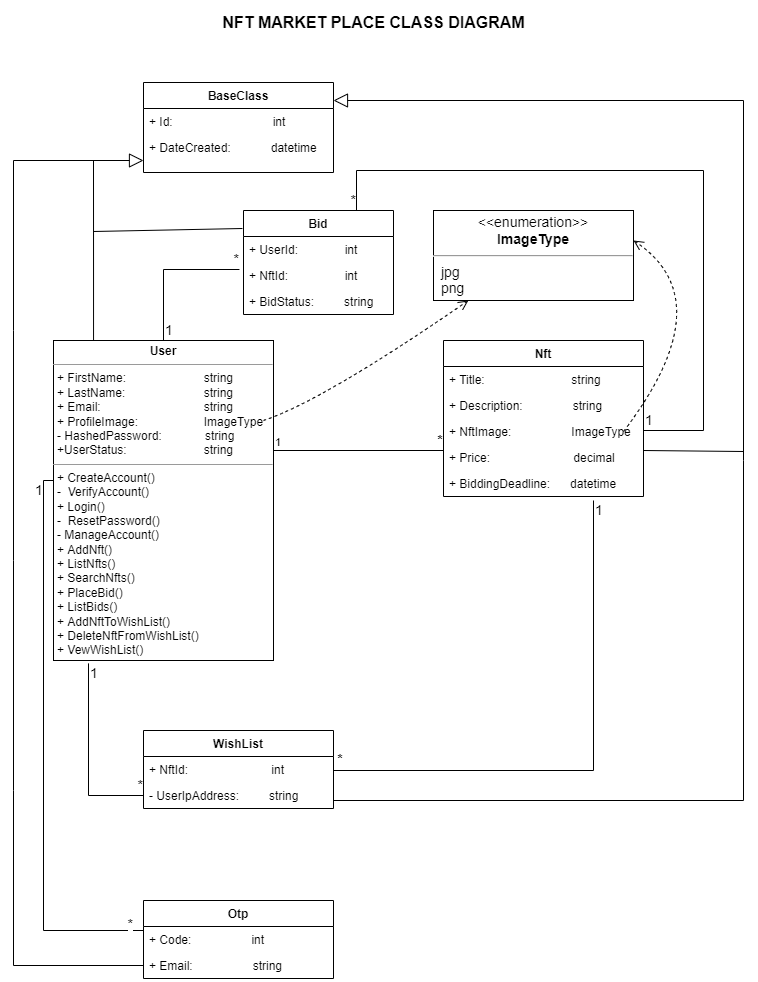

The diagram above was exported from draw.io. Its source (the exported page's mxGraphModel, read from the mxfile embedded in the PNG):
<mxGraphModel dx="1422" dy="1900" grid="1" gridSize="10" guides="1" tooltips="1" connect="1" arrows="1" fold="1" page="1" pageScale="1" pageWidth="850" pageHeight="1100" math="0" shadow="0">
  <root>
    <mxCell id="0" />
    <mxCell id="1" parent="0" />
    <mxCell id="7ONmVwl7_lu0e7b5jEYN-1" value="&lt;p style=&quot;margin:0px;margin-top:4px;text-align:center;&quot;&gt;&lt;b&gt;User&lt;/b&gt;&lt;/p&gt;&lt;hr size=&quot;1&quot;&gt;&lt;p style=&quot;margin:0px;margin-left:4px;&quot;&gt;&lt;span style=&quot;background-color: initial;&quot;&gt;+ FirstName: &lt;/span&gt;&lt;span style=&quot;background-color: initial;&quot;&gt;&#09;&lt;/span&gt;&lt;span style=&quot;background-color: initial;&quot;&gt;&#09;&lt;/span&gt;&lt;span style=&quot;background-color: initial;&quot;&gt;&#09;&lt;/span&gt;&lt;span style=&quot;background-color: initial;&quot;&gt;&amp;nbsp; &amp;nbsp; &lt;span style=&quot;white-space: pre;&quot;&gt;&#09;&lt;/span&gt;&lt;span style=&quot;white-space: pre;&quot;&gt;&#09;&lt;/span&gt;&amp;nbsp; &amp;nbsp; string&lt;/span&gt;&lt;br&gt;&lt;/p&gt;&lt;p style=&quot;margin:0px;margin-left:4px;&quot;&gt;+ LastName: &lt;span style=&quot;&quot;&gt;&#09;&lt;/span&gt;&lt;span style=&quot;&quot;&gt;&#09;&lt;/span&gt;&lt;span style=&quot;&quot;&gt;&#09;&lt;/span&gt;&amp;nbsp; &amp;nbsp; &lt;span style=&quot;white-space: pre;&quot;&gt;&#09;&lt;/span&gt;&lt;span style=&quot;white-space: pre;&quot;&gt;&#09;&lt;/span&gt;&amp;nbsp; &amp;nbsp; string&lt;/p&gt;&lt;p style=&quot;margin:0px;margin-left:4px;&quot;&gt;+ Email:&lt;span style=&quot;&quot;&gt;&#09;&lt;/span&gt;&amp;nbsp; &amp;nbsp; &amp;nbsp; &lt;span style=&quot;&quot;&gt;&#09;&lt;/span&gt;&lt;span style=&quot;&quot;&gt;&#09;&lt;/span&gt;&lt;span style=&quot;&quot;&gt;&#09;&lt;/span&gt;&amp;nbsp; &amp;nbsp; &lt;span style=&quot;white-space: pre;&quot;&gt;&#09;&lt;/span&gt;&lt;span style=&quot;white-space: pre;&quot;&gt;&#09;&lt;/span&gt;&amp;nbsp; &amp;nbsp; string&lt;/p&gt;&lt;p style=&quot;margin:0px;margin-left:4px;&quot;&gt;+ ProfileImage:&lt;span style=&quot;&quot;&gt;&#09;&lt;span style=&quot;&quot;&gt;&#09;&lt;/span&gt; &lt;/span&gt;&amp;nbsp; &amp;nbsp;&lt;span style=&quot;white-space: pre;&quot;&gt;&#09;&lt;/span&gt;&lt;span style=&quot;white-space: pre;&quot;&gt;&#09;&amp;nbsp;&lt;/span&gt;&amp;nbsp; &amp;nbsp;ImageType&lt;/p&gt;&lt;p style=&quot;margin:0px;margin-left:4px;&quot;&gt;- HashedPassword:&lt;span style=&quot;&quot;&gt;&#09;&lt;/span&gt;&amp;nbsp; &amp;nbsp; &amp;nbsp; &amp;nbsp; &amp;nbsp; &amp;nbsp; string&lt;/p&gt;&lt;p style=&quot;margin:0px;margin-left:4px;&quot;&gt;+UserStatus:&lt;span style=&quot;&quot;&gt;&#09;&lt;/span&gt;&lt;span style=&quot;&quot;&gt;&#09;&lt;/span&gt;&lt;span style=&quot;&quot;&gt;&#09;&lt;/span&gt;&amp;nbsp; &amp;nbsp; &lt;span style=&quot;white-space: pre;&quot;&gt;&#09;&lt;/span&gt;&lt;span style=&quot;white-space: pre;&quot;&gt;&#09;&lt;/span&gt;&amp;nbsp; &amp;nbsp; string&lt;/p&gt;&lt;hr size=&quot;1&quot;&gt;&lt;p style=&quot;margin:0px;margin-left:4px;&quot;&gt;+ CreateAccount()&lt;/p&gt;&lt;p style=&quot;margin:0px;margin-left:4px;&quot;&gt;-&amp;nbsp; VerifyAccount()&lt;br&gt;&lt;/p&gt;&lt;p style=&quot;margin:0px;margin-left:4px;&quot;&gt;+ Login()&lt;/p&gt;&lt;p style=&quot;margin:0px;margin-left:4px;&quot;&gt;-&amp;nbsp; ResetPassword()&lt;/p&gt;&lt;p style=&quot;margin:0px;margin-left:4px;&quot;&gt;- ManageAccount()&lt;/p&gt;&lt;p style=&quot;margin:0px;margin-left:4px;&quot;&gt;+ AddNft()&lt;/p&gt;&lt;p style=&quot;margin:0px;margin-left:4px;&quot;&gt;+ ListNfts()&lt;/p&gt;&lt;p style=&quot;margin:0px;margin-left:4px;&quot;&gt;+ SearchNfts()&lt;/p&gt;&lt;p style=&quot;margin:0px;margin-left:4px;&quot;&gt;+ PlaceBid()&lt;/p&gt;&lt;p style=&quot;margin:0px;margin-left:4px;&quot;&gt;+ ListBids()&lt;/p&gt;&lt;p style=&quot;margin:0px;margin-left:4px;&quot;&gt;+ AddNftToWishList()&lt;/p&gt;&lt;p style=&quot;margin:0px;margin-left:4px;&quot;&gt;+ DeleteNftFromWishList()&lt;/p&gt;&lt;p style=&quot;margin:0px;margin-left:4px;&quot;&gt;+ VewWishList()&lt;br&gt;&lt;br&gt;&lt;/p&gt;&lt;p style=&quot;margin:0px;margin-left:4px;&quot;&gt;&lt;br&gt;&lt;/p&gt;&lt;p style=&quot;margin:0px;margin-left:4px;&quot;&gt;&lt;br&gt;&lt;/p&gt;" style="verticalAlign=top;align=left;overflow=fill;fontSize=12;fontFamily=Helvetica;html=1;" vertex="1" parent="1">
      <mxGeometry x="80" y="110" width="220" height="320" as="geometry" />
    </mxCell>
    <mxCell id="7ONmVwl7_lu0e7b5jEYN-3" value="Nft" style="swimlane;fontStyle=1;childLayout=stackLayout;horizontal=1;startSize=26;fillColor=none;horizontalStack=0;resizeParent=1;resizeParentMax=0;resizeLast=0;collapsible=1;marginBottom=0;" vertex="1" parent="1">
      <mxGeometry x="470" y="110" width="200" height="156" as="geometry" />
    </mxCell>
    <mxCell id="7ONmVwl7_lu0e7b5jEYN-5" value="+ Title:                          string" style="text;strokeColor=none;fillColor=none;align=left;verticalAlign=top;spacingLeft=4;spacingRight=4;overflow=hidden;rotatable=0;points=[[0,0.5],[1,0.5]];portConstraint=eastwest;" vertex="1" parent="7ONmVwl7_lu0e7b5jEYN-3">
      <mxGeometry y="26" width="200" height="26" as="geometry" />
    </mxCell>
    <mxCell id="7ONmVwl7_lu0e7b5jEYN-6" value="+ Description:               string" style="text;strokeColor=none;fillColor=none;align=left;verticalAlign=top;spacingLeft=4;spacingRight=4;overflow=hidden;rotatable=0;points=[[0,0.5],[1,0.5]];portConstraint=eastwest;" vertex="1" parent="7ONmVwl7_lu0e7b5jEYN-3">
      <mxGeometry y="52" width="200" height="26" as="geometry" />
    </mxCell>
    <mxCell id="7ONmVwl7_lu0e7b5jEYN-7" value="+ NftImage:                  ImageType" style="text;strokeColor=none;fillColor=none;align=left;verticalAlign=top;spacingLeft=4;spacingRight=4;overflow=hidden;rotatable=0;points=[[0,0.5],[1,0.5]];portConstraint=eastwest;" vertex="1" parent="7ONmVwl7_lu0e7b5jEYN-3">
      <mxGeometry y="78" width="200" height="26" as="geometry" />
    </mxCell>
    <mxCell id="7ONmVwl7_lu0e7b5jEYN-8" value="+ Price:                         decimal" style="text;strokeColor=none;fillColor=none;align=left;verticalAlign=top;spacingLeft=4;spacingRight=4;overflow=hidden;rotatable=0;points=[[0,0.5],[1,0.5]];portConstraint=eastwest;" vertex="1" parent="7ONmVwl7_lu0e7b5jEYN-3">
      <mxGeometry y="104" width="200" height="26" as="geometry" />
    </mxCell>
    <mxCell id="7ONmVwl7_lu0e7b5jEYN-10" value="+ BiddingDeadline:      datetime" style="text;strokeColor=none;fillColor=none;align=left;verticalAlign=top;spacingLeft=4;spacingRight=4;overflow=hidden;rotatable=0;points=[[0,0.5],[1,0.5]];portConstraint=eastwest;" vertex="1" parent="7ONmVwl7_lu0e7b5jEYN-3">
      <mxGeometry y="130" width="200" height="26" as="geometry" />
    </mxCell>
    <mxCell id="7ONmVwl7_lu0e7b5jEYN-17" value="WishList" style="swimlane;fontStyle=1;childLayout=stackLayout;horizontal=1;startSize=26;fillColor=none;horizontalStack=0;resizeParent=1;resizeParentMax=0;resizeLast=0;collapsible=1;marginBottom=0;" vertex="1" parent="1">
      <mxGeometry x="170" y="500" width="190" height="78" as="geometry" />
    </mxCell>
    <mxCell id="7ONmVwl7_lu0e7b5jEYN-73" value="+ NftId:                         int" style="text;strokeColor=none;fillColor=none;align=left;verticalAlign=top;spacingLeft=4;spacingRight=4;overflow=hidden;rotatable=0;points=[[0,0.5],[1,0.5]];portConstraint=eastwest;" vertex="1" parent="7ONmVwl7_lu0e7b5jEYN-17">
      <mxGeometry y="26" width="190" height="26" as="geometry" />
    </mxCell>
    <mxCell id="7ONmVwl7_lu0e7b5jEYN-19" value="- UserIpAddress:         string" style="text;strokeColor=none;fillColor=none;align=left;verticalAlign=top;spacingLeft=4;spacingRight=4;overflow=hidden;rotatable=0;points=[[0,0.5],[1,0.5]];portConstraint=eastwest;" vertex="1" parent="7ONmVwl7_lu0e7b5jEYN-17">
      <mxGeometry y="52" width="190" height="26" as="geometry" />
    </mxCell>
    <mxCell id="7ONmVwl7_lu0e7b5jEYN-21" value="Otp" style="swimlane;fontStyle=1;childLayout=stackLayout;horizontal=1;startSize=26;fillColor=none;horizontalStack=0;resizeParent=1;resizeParentMax=0;resizeLast=0;collapsible=1;marginBottom=0;" vertex="1" parent="1">
      <mxGeometry x="170" y="670" width="190" height="78" as="geometry" />
    </mxCell>
    <mxCell id="7ONmVwl7_lu0e7b5jEYN-23" value="+ Code:                  int" style="text;strokeColor=none;fillColor=none;align=left;verticalAlign=top;spacingLeft=4;spacingRight=4;overflow=hidden;rotatable=0;points=[[0,0.5],[1,0.5]];portConstraint=eastwest;" vertex="1" parent="7ONmVwl7_lu0e7b5jEYN-21">
      <mxGeometry y="26" width="190" height="26" as="geometry" />
    </mxCell>
    <mxCell id="7ONmVwl7_lu0e7b5jEYN-76" value="+ Email:                  string" style="text;strokeColor=none;fillColor=none;align=left;verticalAlign=top;spacingLeft=4;spacingRight=4;overflow=hidden;rotatable=0;points=[[0,0.5],[1,0.5]];portConstraint=eastwest;" vertex="1" parent="7ONmVwl7_lu0e7b5jEYN-21">
      <mxGeometry y="52" width="190" height="26" as="geometry" />
    </mxCell>
    <mxCell id="7ONmVwl7_lu0e7b5jEYN-29" value="" style="endArrow=none;html=1;edgeStyle=orthogonalEdgeStyle;rounded=0;entryX=0;entryY=0.5;entryDx=0;entryDy=0;" edge="1" parent="1" target="7ONmVwl7_lu0e7b5jEYN-6">
      <mxGeometry relative="1" as="geometry">
        <mxPoint x="300" y="201" as="sourcePoint" />
        <mxPoint x="440" y="200" as="targetPoint" />
        <Array as="points">
          <mxPoint x="300" y="220" />
          <mxPoint x="470" y="220" />
        </Array>
      </mxGeometry>
    </mxCell>
    <mxCell id="7ONmVwl7_lu0e7b5jEYN-30" value="1" style="edgeLabel;resizable=0;html=1;align=left;verticalAlign=bottom;" connectable="0" vertex="1" parent="7ONmVwl7_lu0e7b5jEYN-29">
      <mxGeometry x="-1" relative="1" as="geometry">
        <mxPoint y="19" as="offset" />
      </mxGeometry>
    </mxCell>
    <mxCell id="7ONmVwl7_lu0e7b5jEYN-31" value="&lt;font style=&quot;font-size: 14px;&quot;&gt;&lt;b&gt;*&lt;/b&gt;&lt;/font&gt;" style="edgeLabel;resizable=0;html=1;align=right;verticalAlign=bottom;" connectable="0" vertex="1" parent="7ONmVwl7_lu0e7b5jEYN-29">
      <mxGeometry x="1" relative="1" as="geometry">
        <mxPoint y="45" as="offset" />
      </mxGeometry>
    </mxCell>
    <mxCell id="7ONmVwl7_lu0e7b5jEYN-54" value="" style="endArrow=none;html=1;edgeStyle=orthogonalEdgeStyle;rounded=0;fontSize=14;entryX=1;entryY=0.5;entryDx=0;entryDy=0;" edge="1" parent="1" target="7ONmVwl7_lu0e7b5jEYN-19">
      <mxGeometry relative="1" as="geometry">
        <mxPoint x="620" y="270" as="sourcePoint" />
        <mxPoint x="810" y="260" as="targetPoint" />
        <Array as="points">
          <mxPoint x="620" y="540" />
          <mxPoint x="360" y="540" />
        </Array>
      </mxGeometry>
    </mxCell>
    <mxCell id="7ONmVwl7_lu0e7b5jEYN-55" value="1" style="edgeLabel;resizable=0;html=1;align=left;verticalAlign=bottom;fontSize=14;strokeColor=default;" connectable="0" vertex="1" parent="7ONmVwl7_lu0e7b5jEYN-54">
      <mxGeometry x="-1" relative="1" as="geometry">
        <mxPoint y="20" as="offset" />
      </mxGeometry>
    </mxCell>
    <mxCell id="7ONmVwl7_lu0e7b5jEYN-60" value="&lt;font style=&quot;font-size: 14px;&quot;&gt;&lt;b&gt;*&lt;/b&gt;&lt;/font&gt;" style="edgeLabel;resizable=0;html=1;align=right;verticalAlign=bottom;" connectable="0" vertex="1" parent="1">
      <mxGeometry x="370" y="539" as="geometry" />
    </mxCell>
    <mxCell id="7ONmVwl7_lu0e7b5jEYN-61" value="" style="endArrow=none;html=1;edgeStyle=orthogonalEdgeStyle;rounded=0;fontSize=14;entryX=0;entryY=0.5;entryDx=0;entryDy=0;exitX=0.159;exitY=1.009;exitDx=0;exitDy=0;exitPerimeter=0;" edge="1" parent="1" source="7ONmVwl7_lu0e7b5jEYN-1" target="7ONmVwl7_lu0e7b5jEYN-19">
      <mxGeometry relative="1" as="geometry">
        <mxPoint x="120" y="430" as="sourcePoint" />
        <mxPoint x="280" y="430" as="targetPoint" />
      </mxGeometry>
    </mxCell>
    <mxCell id="7ONmVwl7_lu0e7b5jEYN-62" value="1" style="edgeLabel;resizable=0;html=1;align=left;verticalAlign=bottom;fontSize=14;strokeColor=default;" connectable="0" vertex="1" parent="7ONmVwl7_lu0e7b5jEYN-61">
      <mxGeometry x="-1" relative="1" as="geometry">
        <mxPoint y="20" as="offset" />
      </mxGeometry>
    </mxCell>
    <mxCell id="7ONmVwl7_lu0e7b5jEYN-63" value="*" style="edgeLabel;resizable=0;html=1;align=right;verticalAlign=bottom;fontSize=14;strokeColor=default;" connectable="0" vertex="1" parent="7ONmVwl7_lu0e7b5jEYN-61">
      <mxGeometry x="1" relative="1" as="geometry" />
    </mxCell>
    <mxCell id="7ONmVwl7_lu0e7b5jEYN-67" value="" style="endArrow=none;html=1;edgeStyle=orthogonalEdgeStyle;rounded=0;fontSize=14;entryX=0;entryY=0.5;entryDx=0;entryDy=0;" edge="1" parent="1" target="7ONmVwl7_lu0e7b5jEYN-23">
      <mxGeometry relative="1" as="geometry">
        <mxPoint x="80" y="250" as="sourcePoint" />
        <mxPoint x="240" y="250" as="targetPoint" />
        <Array as="points">
          <mxPoint x="70" y="250" />
          <mxPoint x="70" y="700" />
          <mxPoint x="170" y="700" />
        </Array>
      </mxGeometry>
    </mxCell>
    <mxCell id="7ONmVwl7_lu0e7b5jEYN-68" value="1" style="edgeLabel;resizable=0;html=1;align=left;verticalAlign=bottom;fontSize=14;strokeColor=default;" connectable="0" vertex="1" parent="7ONmVwl7_lu0e7b5jEYN-67">
      <mxGeometry x="-1" relative="1" as="geometry">
        <mxPoint x="-20" y="20" as="offset" />
      </mxGeometry>
    </mxCell>
    <mxCell id="7ONmVwl7_lu0e7b5jEYN-69" value="*" style="edgeLabel;resizable=0;html=1;align=right;verticalAlign=bottom;fontSize=14;strokeColor=default;" connectable="0" vertex="1" parent="7ONmVwl7_lu0e7b5jEYN-67">
      <mxGeometry x="1" relative="1" as="geometry">
        <mxPoint x="-10" y="-5" as="offset" />
      </mxGeometry>
    </mxCell>
    <mxCell id="7ONmVwl7_lu0e7b5jEYN-84" value="&lt;p style=&quot;margin:0px;margin-top:4px;text-align:center;&quot;&gt;&amp;lt;&amp;lt;enumeration&amp;gt;&amp;gt;&lt;br&gt;&lt;b&gt;ImageType&lt;/b&gt;&lt;/p&gt;&lt;hr&gt;&lt;p style=&quot;margin:0px;margin-left:8px;text-align:left;&quot;&gt;jpg&lt;br&gt;png&lt;/p&gt;" style="shape=rect;html=1;overflow=fill;whiteSpace=wrap;fontSize=14;strokeColor=default;" vertex="1" parent="1">
      <mxGeometry x="460" y="-20" width="200" height="90" as="geometry" />
    </mxCell>
    <mxCell id="7ONmVwl7_lu0e7b5jEYN-86" value="" style="html=1;verticalAlign=bottom;endArrow=open;dashed=1;endSize=8;fontSize=14;entryX=1;entryY=0.333;entryDx=0;entryDy=0;entryPerimeter=0;exitX=0.9;exitY=0.5;exitDx=0;exitDy=0;exitPerimeter=0;curved=1;" edge="1" parent="1" source="7ONmVwl7_lu0e7b5jEYN-7" target="7ONmVwl7_lu0e7b5jEYN-84">
      <mxGeometry relative="1" as="geometry">
        <mxPoint x="580" y="-20" as="sourcePoint" />
        <mxPoint x="500" y="-20" as="targetPoint" />
        <Array as="points">
          <mxPoint x="750" y="70" />
        </Array>
      </mxGeometry>
    </mxCell>
    <mxCell id="7ONmVwl7_lu0e7b5jEYN-89" value="" style="html=1;verticalAlign=bottom;endArrow=open;dashed=1;endSize=8;fontSize=14;curved=1;" edge="1" parent="1" target="7ONmVwl7_lu0e7b5jEYN-84">
      <mxGeometry relative="1" as="geometry">
        <mxPoint x="290" y="190" as="sourcePoint" />
        <mxPoint x="190" y="20" as="targetPoint" />
        <Array as="points">
          <mxPoint x="350" y="170" />
        </Array>
      </mxGeometry>
    </mxCell>
    <mxCell id="7ONmVwl7_lu0e7b5jEYN-92" value="BaseClass" style="swimlane;fontStyle=1;childLayout=stackLayout;horizontal=1;startSize=26;fillColor=none;horizontalStack=0;resizeParent=1;resizeParentMax=0;resizeLast=0;collapsible=1;marginBottom=0;" vertex="1" parent="1">
      <mxGeometry x="170" y="-148" width="190" height="90" as="geometry" />
    </mxCell>
    <mxCell id="7ONmVwl7_lu0e7b5jEYN-93" value="+ Id:                              int" style="text;strokeColor=none;fillColor=none;align=left;verticalAlign=top;spacingLeft=4;spacingRight=4;overflow=hidden;rotatable=0;points=[[0,0.5],[1,0.5]];portConstraint=eastwest;" vertex="1" parent="7ONmVwl7_lu0e7b5jEYN-92">
      <mxGeometry y="26" width="190" height="26" as="geometry" />
    </mxCell>
    <mxCell id="7ONmVwl7_lu0e7b5jEYN-96" value="+ DateCreated:            datetime" style="text;strokeColor=none;fillColor=none;align=left;verticalAlign=top;spacingLeft=4;spacingRight=4;overflow=hidden;rotatable=0;points=[[0,0.5],[1,0.5]];portConstraint=eastwest;" vertex="1" parent="7ONmVwl7_lu0e7b5jEYN-92">
      <mxGeometry y="52" width="190" height="38" as="geometry" />
    </mxCell>
    <mxCell id="7ONmVwl7_lu0e7b5jEYN-101" value="" style="endArrow=block;endFill=0;endSize=12;html=1;rounded=0;fontSize=14;exitX=0;exitY=0.5;exitDx=0;exitDy=0;" edge="1" parent="1" source="7ONmVwl7_lu0e7b5jEYN-76">
      <mxGeometry width="160" relative="1" as="geometry">
        <mxPoint y="-70" as="sourcePoint" />
        <mxPoint x="170" y="-70" as="targetPoint" />
        <Array as="points">
          <mxPoint x="40" y="735" />
          <mxPoint x="40" y="560" />
          <mxPoint x="40" y="330" />
          <mxPoint x="40" y="100" />
          <mxPoint x="40" y="-70" />
        </Array>
      </mxGeometry>
    </mxCell>
    <mxCell id="7ONmVwl7_lu0e7b5jEYN-102" value="" style="endArrow=block;endFill=0;endSize=12;html=1;rounded=0;fontSize=14;" edge="1" parent="1">
      <mxGeometry width="160" relative="1" as="geometry">
        <mxPoint x="360" y="570" as="sourcePoint" />
        <mxPoint x="360" y="-130" as="targetPoint" />
        <Array as="points">
          <mxPoint x="770" y="570" />
          <mxPoint x="770" y="230" />
          <mxPoint x="770" y="-130" />
        </Array>
      </mxGeometry>
    </mxCell>
    <mxCell id="7ONmVwl7_lu0e7b5jEYN-105" value="" style="endArrow=none;html=1;rounded=0;fontSize=14;exitX=0.182;exitY=0;exitDx=0;exitDy=0;exitPerimeter=0;" edge="1" parent="1" source="7ONmVwl7_lu0e7b5jEYN-1">
      <mxGeometry width="50" height="50" relative="1" as="geometry">
        <mxPoint x="120" y="60" as="sourcePoint" />
        <mxPoint x="120" y="-70" as="targetPoint" />
      </mxGeometry>
    </mxCell>
    <mxCell id="7ONmVwl7_lu0e7b5jEYN-107" value="" style="endArrow=none;html=1;rounded=0;fontSize=14;" edge="1" parent="1">
      <mxGeometry width="50" height="50" relative="1" as="geometry">
        <mxPoint x="670" y="220" as="sourcePoint" />
        <mxPoint x="770" y="221" as="targetPoint" />
      </mxGeometry>
    </mxCell>
    <mxCell id="7ONmVwl7_lu0e7b5jEYN-108" value="Bid" style="swimlane;fontStyle=1;childLayout=stackLayout;horizontal=1;startSize=26;fillColor=none;horizontalStack=0;resizeParent=1;resizeParentMax=0;resizeLast=0;collapsible=1;marginBottom=0;" vertex="1" parent="1">
      <mxGeometry x="270" y="-20" width="150" height="104" as="geometry" />
    </mxCell>
    <mxCell id="7ONmVwl7_lu0e7b5jEYN-117" value="+ UserId:              int" style="text;strokeColor=none;fillColor=none;align=left;verticalAlign=top;spacingLeft=4;spacingRight=4;overflow=hidden;rotatable=0;points=[[0,0.5],[1,0.5]];portConstraint=eastwest;" vertex="1" parent="7ONmVwl7_lu0e7b5jEYN-108">
      <mxGeometry y="26" width="150" height="26" as="geometry" />
    </mxCell>
    <mxCell id="7ONmVwl7_lu0e7b5jEYN-110" value="+ NftId:                 int" style="text;strokeColor=none;fillColor=none;align=left;verticalAlign=top;spacingLeft=4;spacingRight=4;overflow=hidden;rotatable=0;points=[[0,0.5],[1,0.5]];portConstraint=eastwest;" vertex="1" parent="7ONmVwl7_lu0e7b5jEYN-108">
      <mxGeometry y="52" width="150" height="26" as="geometry" />
    </mxCell>
    <mxCell id="7ONmVwl7_lu0e7b5jEYN-111" value="+ BidStatus:         string" style="text;strokeColor=none;fillColor=none;align=left;verticalAlign=top;spacingLeft=4;spacingRight=4;overflow=hidden;rotatable=0;points=[[0,0.5],[1,0.5]];portConstraint=eastwest;" vertex="1" parent="7ONmVwl7_lu0e7b5jEYN-108">
      <mxGeometry y="78" width="150" height="26" as="geometry" />
    </mxCell>
    <mxCell id="7ONmVwl7_lu0e7b5jEYN-113" value="" style="endArrow=none;html=1;rounded=0;fontSize=14;entryX=-0.007;entryY=0.173;entryDx=0;entryDy=0;entryPerimeter=0;" edge="1" parent="1" target="7ONmVwl7_lu0e7b5jEYN-108">
      <mxGeometry width="50" height="50" relative="1" as="geometry">
        <mxPoint x="120" y="1" as="sourcePoint" />
        <mxPoint x="190" y="20" as="targetPoint" />
      </mxGeometry>
    </mxCell>
    <mxCell id="7ONmVwl7_lu0e7b5jEYN-114" value="" style="endArrow=none;html=1;edgeStyle=orthogonalEdgeStyle;rounded=0;fontSize=14;entryX=-0.027;entryY=0.269;entryDx=0;entryDy=0;entryPerimeter=0;" edge="1" parent="1" source="7ONmVwl7_lu0e7b5jEYN-1" target="7ONmVwl7_lu0e7b5jEYN-110">
      <mxGeometry relative="1" as="geometry">
        <mxPoint x="190" y="-30" as="sourcePoint" />
        <mxPoint x="190" y="-30" as="targetPoint" />
      </mxGeometry>
    </mxCell>
    <mxCell id="7ONmVwl7_lu0e7b5jEYN-115" value="1" style="edgeLabel;resizable=0;html=1;align=left;verticalAlign=bottom;fontSize=14;strokeColor=default;" connectable="0" vertex="1" parent="7ONmVwl7_lu0e7b5jEYN-114">
      <mxGeometry x="-1" relative="1" as="geometry" />
    </mxCell>
    <mxCell id="7ONmVwl7_lu0e7b5jEYN-116" value="*" style="edgeLabel;resizable=0;html=1;align=right;verticalAlign=bottom;fontSize=14;strokeColor=default;" connectable="0" vertex="1" parent="7ONmVwl7_lu0e7b5jEYN-114">
      <mxGeometry x="1" relative="1" as="geometry" />
    </mxCell>
    <mxCell id="7ONmVwl7_lu0e7b5jEYN-118" value="" style="endArrow=none;html=1;edgeStyle=orthogonalEdgeStyle;rounded=0;fontSize=14;" edge="1" parent="1">
      <mxGeometry relative="1" as="geometry">
        <mxPoint x="670" y="190" as="sourcePoint" />
        <mxPoint x="383" y="-20" as="targetPoint" />
        <Array as="points">
          <mxPoint x="670" y="200" />
          <mxPoint x="730" y="200" />
          <mxPoint x="730" y="-60" />
          <mxPoint x="383" y="-60" />
        </Array>
      </mxGeometry>
    </mxCell>
    <mxCell id="7ONmVwl7_lu0e7b5jEYN-119" value="1" style="edgeLabel;resizable=0;html=1;align=left;verticalAlign=bottom;fontSize=14;strokeColor=default;" connectable="0" vertex="1" parent="7ONmVwl7_lu0e7b5jEYN-118">
      <mxGeometry x="-1" relative="1" as="geometry">
        <mxPoint y="10" as="offset" />
      </mxGeometry>
    </mxCell>
    <mxCell id="7ONmVwl7_lu0e7b5jEYN-120" value="*" style="edgeLabel;resizable=0;html=1;align=right;verticalAlign=bottom;fontSize=14;strokeColor=default;" connectable="0" vertex="1" parent="7ONmVwl7_lu0e7b5jEYN-118">
      <mxGeometry x="1" relative="1" as="geometry" />
    </mxCell>
    <mxCell id="7ONmVwl7_lu0e7b5jEYN-121" value="&lt;font style=&quot;font-size: 16px;&quot;&gt;NFT MARKET PLACE CLASS DIAGRAM&lt;/font&gt;" style="text;strokeColor=none;fillColor=none;html=1;fontSize=24;fontStyle=1;verticalAlign=middle;align=center;" vertex="1" parent="1">
      <mxGeometry x="350" y="-230" width="100" height="40" as="geometry" />
    </mxCell>
  </root>
</mxGraphModel>